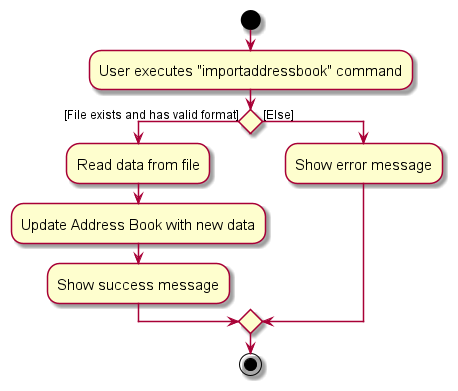

The diagram above was rendered by PlantUML. Its source (embedded in the PNG):
@startuml
skin rose
skinparam ActivityFontSize 15
skinparam ArrowFontSize 12
start
:User executes "importaddressbook" command;

if () then ([File exists and has valid format])
    :Read data from file;
    :Update Address Book with new data;
    :Show success message;
else ([Else])
    :Show error message;
endif

stop
@enduml